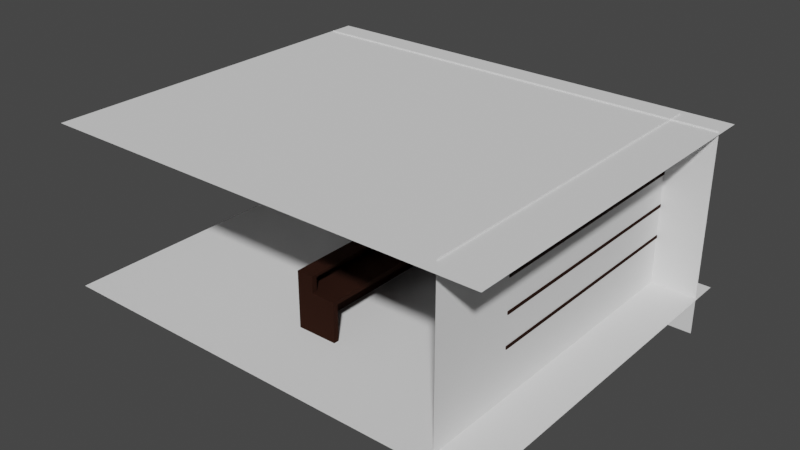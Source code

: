 # Source: Level.blend  (saved by Blender 2.93.21; exported with 4.5.12 LTS)
import bpy
from mathutils import Matrix  # noqa: F401  (used for matrix-valued properties, if any)

bpy.ops.wm.read_factory_settings(use_empty=True)
scene = bpy.context.scene
scene.name = 'Scene'

# ---- collections
col_full_room = bpy.data.collections.new('Full Room'); scene.collection.children.link(col_full_room)
col_geometry = bpy.data.collections.new('Geometry'); col_full_room.children.link(col_geometry)

# ---- materials (node trees are filled in below, after node groups)
mat_wood = bpy.data.materials.new('Wood')
mat_wood.use_transparent_shadow = False

# ---- material node trees
mat_wood.use_nodes = True; mat_wood.node_tree.nodes.clear()
_N = mat_wood.node_tree.nodes; _L = mat_wood.node_tree.links
n0 = _N.new('ShaderNodeOutputMaterial'); n0.name = 'Material Output'; n0.location = (300, 300)
n1 = _N.new('ShaderNodeBsdfPrincipled'); n1.name = 'Principled BSDF'; n1.location = (10, 300)
n1.distribution = 'GGX'
n1.subsurface_method = 'BURLEY'
n1.inputs[0].default_value = (0.02198, 0.006722, 0.003126, 1.0)
n1.inputs[2].default_value = 1.0
n1.inputs[3].default_value = 1.45
n1.inputs[13].default_value = 0.1176
n1.inputs[27].default_value = (0.0, 0.0, 0.0, 1.0)
n1.inputs[28].default_value = 1.0
_L.new(n1.outputs[0], n0.inputs[0])
n0.is_active_output = True

# ---- world
world_world = bpy.data.worlds.new('World'); scene.world = world_world
world_world.use_nodes = True; world_world.node_tree.nodes.clear()
_N = world_world.node_tree.nodes; _L = world_world.node_tree.links
n0 = _N.new('ShaderNodeOutputWorld'); n0.name = 'World Output'; n0.location = (300, 300)
n1 = _N.new('ShaderNodeBackground'); n1.name = 'Background'; n1.location = (10, 300)
n1.inputs[0].default_value = (0.05088, 0.05088, 0.05088, 1.0)
_L.new(n1.outputs[0], n0.inputs[0])
n0.is_active_output = True
world_world.color = (0.05088, 0.05088, 0.05088)
world_world.use_sun_shadow = False
world_world.sun_shadow_jitter_overblur = 0.0

# ---- meshes
me_cube_002 = bpy.data.meshes.new('Cube.002')
me_cube_002.from_pydata([(-1.0, -1.0, -1.0), (-1.0, -1.0, 1.0), (-1.0, 1.0, -1.0), (-1.0, 1.0, 1.0), (1.0, -1.0, -1.0), (1.0, -1.0, 1.0), (1.0, 1.0, -1.0), (1.0, 1.0, 1.0), (-0.1715, 1.0, -1.0), (-0.1715, 1.0, 1.0), (-0.1715, -1.0, -1.0), (-0.1715, -1.0, 1.0), (-1.0, -1.0, 1.807), (-1.0, 1.0, 1.807), (-0.1715, -1.0, 1.807), (-0.1715, 1.0, 1.807), (-0.1715, 1.0, 1.684), (-0.1715, -1.0, 1.684), (-1.0, -1.0, 1.684), (-1.0, 1.0, 1.684), (-1.0, 0.9635, -1.0), (-1.0, -0.9635, -1.0), (-1.0, -0.9635, 1.0), (-1.0, 0.9635, 1.0), (1.0, -0.9635, -1.0), (1.0, 0.9635, -1.0), (1.0, 0.9635, 1.0), (1.0, -0.9635, 1.0), (-0.1715, 0.9635, 1.0), (-0.1715, -0.9635, 1.0), (-1.0, -0.9635, 1.807), (-1.0, 0.9635, 1.807), (-0.1715, 0.9635, 1.807), (-0.1715, -0.9635, 1.807), (-1.0, -0.9635, 1.684), (-1.0, 0.9635, 1.684), (-0.1715, 0.9635, 1.684), (-0.1715, -0.9635, 1.684), (-0.8573, 0.9635, 1.0), (-0.8573, -0.9635, 1.0), (-0.8573, 0.9635, 1.684), (-0.8573, -0.9635, 1.684), (0.7711, 1.0, 1.0), (0.7711, -1.0, -1.0), (0.7711, 1.0, -1.0), (0.7711, -1.0, 1.0), (0.7711, 0.9635, 1.0), (0.7711, -0.9635, 1.0), (-1.0, -1.0, 0.7864), (-1.0, 1.0, 0.7864), (1.0, 1.0, 0.7864), (1.0, -1.0, 0.7864), (-0.1715, -1.0, 0.7864), (-0.1715, 1.0, 0.7864), (1.0, 0.9635, 0.7864), (1.0, -0.9635, 0.7864), (-1.0, -0.9635, 0.7864), (-1.0, 0.9635, 0.7864), (0.7711, -1.0, 0.7864), (0.7711, 1.0, 0.7864), (-0.6497, -0.9635, -1.0), (-0.6497, 0.9635, -1.0), (-0.6497, 0.9635, 0.7864), (-0.6497, -0.9635, 0.7864)], [], [(57, 23, 3, 49), (59, 42, 7, 50), (55, 27, 5, 51), (52, 11, 1, 48), (36, 16, 15, 32), (47, 29, 11, 45), (58, 45, 11, 52), (49, 3, 9, 53), (33, 30, 12, 14), (34, 18, 12, 30), (16, 19, 13, 15), (18, 17, 14, 12), (1, 11, 17, 18), (9, 3, 19, 16), (22, 1, 18, 34), (28, 9, 16, 36), (11, 29, 37, 17), (29, 28, 38, 39), (3, 23, 35, 19), (23, 22, 34, 35), (19, 35, 31, 13), (35, 34, 30, 31), (15, 13, 31, 32), (32, 31, 30, 33), (42, 9, 28, 46), (46, 28, 29, 47), (17, 37, 33, 14), (37, 36, 32, 33), (50, 7, 26, 54), (54, 26, 27, 55), (48, 1, 22, 56), (56, 22, 23, 57), (39, 38, 40, 41), (37, 29, 39, 41), (28, 36, 40, 38), (36, 37, 41, 40), (26, 46, 47, 27), (7, 42, 46, 26), (51, 5, 45, 58), (27, 47, 45, 5), (53, 9, 42, 59), (8, 53, 59, 44), (4, 51, 58, 43), (21, 56, 57, 20), (0, 48, 56, 21), (6, 50, 54, 25), (2, 49, 53, 8), (43, 58, 52, 10), (10, 52, 48, 0), (24, 55, 51, 4), (44, 59, 50, 6), (20, 57, 49, 2), (61, 62, 63, 60), (25, 54, 62, 61), (54, 55, 63, 62), (55, 24, 60, 63)])
_uv = me_cube_002.uv_layers.new(name='UVMap')
_uv.uv.foreach_set('vector', [2.338, 0.3235, 2.338, 0.5, 2.308, 0.5, 2.308, 0.3235, 0.8176, 0.3235, 0.8176, 0.5, 0.625, 0.5, 0.625, 0.3235, 0.4453, 2.123, 0.625, 2.123, 0.625, 2.153, 0.4453, 2.153, 1.611, 2.329, 1.611, 2.153, 2.308, 2.153, 2.308, 2.329, 2.186, 0.5301, 2.186, 0.5, 2.29, 0.5, 2.29, 0.5301, 0.8176, 2.123, 1.611, 2.123, 1.611, 2.153, 0.8176, 2.153, 0.8176, 2.329, 0.8176, 2.153, 1.611, 2.153, 1.611, 2.329, 2.308, 0.3235, 2.308, 0.5, 1.611, 0.5, 1.611, 0.3235, 2.29, 2.123, 2.987, 2.123, 2.987, 2.153, 2.29, 2.153, 3.091, 2.123, 3.091, 2.153, 2.987, 2.153, 2.987, 2.123, 2.186, 0.5, 2.186, -0.1847, 2.29, -0.1847, 2.29, 0.5, 2.186, 2.838, 2.186, 2.153, 2.29, 2.153, 2.29, 2.838, 1.611, 2.838, 1.611, 2.153, 2.186, 2.153, 2.186, 2.838, 1.611, 0.5, 1.611, -0.1847, 2.186, -0.1847, 2.186, 0.5, 1.611, 2.868, 1.611, 2.838, 2.186, 2.838, 2.186, 2.868, 1.611, 0.5301, 1.611, 0.5, 2.186, 0.5, 2.186, 0.5301, 1.611, 2.153, 1.611, 2.123, 2.186, 2.123, 2.186, 2.153, 1.611, 2.123, 1.611, 0.5301, 2.188, 0.5301, 2.188, 2.123, 1.611, -0.1847, 1.611, -0.2148, 2.186, -0.2148, 2.186, -0.1847, 1.611, -0.2148, 1.611, -1.807, 2.186, -1.807, 2.186, -0.2148, 2.186, -0.1847, 2.186, -0.2148, 2.29, -0.2148, 2.29, -0.1847, 2.186, -0.2148, 2.186, -1.807, 2.29, -1.807, 2.29, -0.2148, 2.29, 0.5, 2.987, 0.5, 2.987, 0.5301, 2.29, 0.5301, 2.29, 0.5301, 2.987, 0.5301, 2.987, 2.123, 2.29, 2.123, 0.8176, 0.5, 1.611, 0.5, 1.611, 0.5301, 0.8176, 0.5301, 0.8176, 0.5301, 1.611, 0.5301, 1.611, 2.123, 0.8176, 2.123, 2.186, 2.153, 2.186, 2.123, 2.29, 2.123, 2.29, 2.153, 2.186, 2.123, 2.186, 0.5301, 2.29, 0.5301, 2.29, 2.123, 0.4453, 0.5, 0.625, 0.5, 0.625, 0.5301, 0.4453, 0.5301, 0.4453, 0.5301, 0.625, 0.5301, 0.625, 2.123, 0.4453, 2.123, 2.308, 2.329, 2.308, 2.153, 2.338, 2.153, 2.338, 2.329, 3.96, 0.3235, 3.96, 0.5, 2.338, 0.5, 2.338, 0.3235, 2.188, 2.123, 2.188, 0.5301, 2.763, 0.5301, 2.763, 2.123, 1.611, 2.688, 1.611, 2.123, 2.188, 2.123, 2.188, 2.688, 1.611, 0.5301, 1.611, -0.03517, 2.188, -0.03517, 2.188, 0.5301, 1.611, -0.03517, 1.611, -1.628, 2.188, -1.628, 2.188, -0.03517, 0.625, 0.5301, 0.8176, 0.5301, 0.8176, 2.123, 0.625, 2.123, 0.625, 0.5, 0.8176, 0.5, 0.8176, 0.5301, 0.625, 0.5301, 0.625, 2.329, 0.625, 2.153, 0.8176, 2.153, 0.8176, 2.329, 0.625, 2.123, 0.8176, 2.123, 0.8176, 2.153, 0.625, 2.153, 1.611, 0.3235, 1.611, 0.5, 0.8176, 0.5, 0.8176, 0.3235, 1.611, -1.153, 1.611, 0.3235, 0.8176, 0.3235, 0.8176, -1.153, 0.625, 3.806, 0.625, 2.329, 0.8176, 2.329, 0.8176, 3.806, 3.96, -1.153, 3.96, 0.3235, 2.338, 0.3235, 2.338, -1.153, 2.308, 3.806, 2.308, 2.329, 2.338, 2.329, 2.338, 3.806, -1.058, 0.5, 0.4453, 0.5, 0.4453, 0.5301, -1.058, 0.5301, 2.308, -1.153, 2.308, 0.3235, 1.611, 0.3235, 1.611, -1.153, 0.8176, 3.806, 0.8176, 2.329, 1.611, 2.329, 1.611, 3.806, 1.611, 3.806, 1.611, 2.329, 2.308, 2.329, 2.308, 3.806, -1.058, 2.123, 0.4453, 2.123, 0.4453, 2.153, -1.058, 2.153, 0.8176, -1.153, 0.8176, 0.3235, 0.625, 0.3235, 0.625, -1.153, 2.338, -1.153, 2.338, 0.3235, 2.308, 0.3235, 2.308, -1.153, -2.446, 0.5301, -0.9426, 0.5301, -0.9426, 2.123, -2.446, 2.123, 0.4453, -0.9462, 0.4453, 0.5301, -0.9426, 0.5301, -0.9426, -0.9462, 0.4453, 0.5301, 0.4453, 2.123, -0.9426, 2.123, -0.9426, 0.5301, 0.4453, 2.123, 0.4453, 3.599, -0.9426, 3.599, -0.9426, 2.123])
me_cube_002.materials.append(mat_wood)
me_cube_002.use_remesh_fix_poles = True
me_cube_002.use_remesh_preserve_attributes = False
me_cube_002.update()
me_cube = bpy.data.meshes.new('Cube')
me_cube.from_pydata([(-1.0, -1.0, -1.0), (-1.0, -1.0, 1.0), (-1.0, 1.0, -1.0), (-1.0, 1.0, 1.0), (1.0, -1.0, -1.0), (1.0, -1.0, 1.0), (1.0, 1.0, -1.0), (1.0, 1.0, 1.0)], [], [(0, 1, 3, 2), (2, 3, 7, 6), (6, 7, 5, 4), (4, 5, 1, 0), (2, 6, 4, 0), (7, 3, 1, 5)])
_uv = me_cube.uv_layers.new(name='UVMap')
_uv.uv.foreach_set('vector', [0.375, 0.0, 0.625, 0.0, 0.625, 0.25, 0.375, 0.25, 0.375, 0.25, 0.625, 0.25, 0.625, 0.5, 0.375, 0.5, 0.375, 0.5, 0.625, 0.5, 0.625, 0.75, 0.375, 0.75, 0.375, 0.75, 0.625, 0.75, 0.625, 1.0, 0.375, 1.0, 0.125, 0.5, 0.375, 0.5, 0.375, 0.75, 0.125, 0.75, 0.625, 0.5, 0.875, 0.5, 0.875, 0.75, 0.625, 0.75])
me_cube.materials.append(mat_wood)
me_cube.use_remesh_fix_poles = True
me_cube.use_remesh_preserve_attributes = False
me_cube.update()
me_cube_001 = bpy.data.meshes.new('Cube.001')
me_cube_001.from_pydata([(-1.0, -1.0, -1.0), (-1.0, -1.0, 1.0), (-1.0, 1.0, -1.0), (-1.0, 1.0, 1.0), (1.0, -1.0, -1.0), (1.0, -1.0, 1.0), (1.0, 1.0, -1.0), (1.0, 1.0, 1.0)], [], [(0, 1, 3, 2), (2, 3, 7, 6), (6, 7, 5, 4), (4, 5, 1, 0), (2, 6, 4, 0), (7, 3, 1, 5)])
_uv = me_cube_001.uv_layers.new(name='UVMap')
_uv.uv.foreach_set('vector', [0.375, 0.0, 0.625, 0.0, 0.625, 0.25, 0.375, 0.25, 0.375, 0.25, 0.625, 0.25, 0.625, 0.5, 0.375, 0.5, 0.375, 0.5, 0.625, 0.5, 0.625, 0.75, 0.375, 0.75, 0.375, 0.75, 0.625, 0.75, 0.625, 1.0, 0.375, 1.0, 0.125, 0.5, 0.375, 0.5, 0.375, 0.75, 0.125, 0.75, 0.625, 0.5, 0.875, 0.5, 0.875, 0.75, 0.625, 0.75])
me_cube_001.materials.append(mat_wood)
me_cube_001.use_remesh_fix_poles = True
me_cube_001.use_remesh_preserve_attributes = False
me_cube_001.update()
me_cube_003 = bpy.data.meshes.new('Cube.003')
me_cube_003.from_pydata([(-1.0, -1.0, -1.0), (-1.0, -1.0, 1.0), (-1.0, 1.0, -1.0), (-1.0, 1.0, 1.0), (1.0, -1.0, -1.0), (1.0, -1.0, 1.0), (1.0, 1.0, -1.0), (1.0, 1.0, 1.0)], [], [(0, 1, 3, 2), (2, 3, 7, 6), (6, 7, 5, 4), (4, 5, 1, 0), (2, 6, 4, 0), (7, 3, 1, 5)])
me_cube_003.polygons.foreach_set('use_smooth', [True] * 6)
_uv = me_cube_003.uv_layers.new(name='UVMap')
_uv.uv.foreach_set('vector', [0.375, 0.0, 0.625, 0.0, 0.625, 0.25, 0.375, 0.25, 0.375, 0.25, 0.625, 0.25, 0.625, 0.5, 0.375, 0.5, 0.375, 0.5, 0.625, 0.5, 0.625, 0.75, 0.375, 0.75, 0.375, 0.75, 0.625, 0.75, 0.625, 1.0, 0.375, 1.0, 0.125, 0.5, 0.375, 0.5, 0.375, 0.75, 0.125, 0.75, 0.625, 0.5, 0.875, 0.5, 0.875, 0.75, 0.625, 0.75])
me_cube_003.materials.append(mat_wood)
me_cube_003.use_remesh_fix_poles = True
me_cube_003.use_remesh_preserve_attributes = False
me_cube_003.update()
me_plane_002 = bpy.data.meshes.new('Plane.002')
me_plane_002.from_pydata([(-2.5, -2.5, 0.0), (2.5, -2.5, 0.0), (-2.5, 2.5, 0.0), (2.5, 2.5, 0.0)], [], [(0, 1, 3, 2)])
_uv = me_plane_002.uv_layers.new(name='UVMap')
_uv.uv.foreach_set('vector', [0.0, 0.0, 1.0, 0.0, 1.0, 1.0, 0.0, 1.0])
me_plane_002.use_remesh_fix_poles = True
me_plane_002.use_remesh_preserve_attributes = False
me_plane_002.update()
me_plane_004 = bpy.data.meshes.new('Plane.004')
me_plane_004.from_pydata([(-2.5, -2.5, 0.0), (2.5, -2.5, 0.0), (-2.5, 2.5, 0.0), (2.5, 2.5, 0.0)], [], [(0, 1, 3, 2)])
_uv = me_plane_004.uv_layers.new(name='UVMap')
_uv.uv.foreach_set('vector', [0.0, 0.0, 1.0, 0.0, 1.0, 1.0, 0.0, 1.0])
me_plane_004.use_remesh_fix_poles = True
me_plane_004.use_remesh_preserve_attributes = False
me_plane_004.update()
me_plane_005 = bpy.data.meshes.new('Plane.005')
me_plane_005.from_pydata([(-2.5, -2.5, 0.0), (2.5, -2.5, 0.0), (-2.5, 2.5, 0.0), (2.5, 2.5, 0.0)], [], [(0, 1, 3, 2)])
_uv = me_plane_005.uv_layers.new(name='UVMap')
_uv.uv.foreach_set('vector', [0.0, 0.0, 1.0, 0.0, 1.0, 1.0, 0.0, 1.0])
me_plane_005.use_remesh_fix_poles = True
me_plane_005.use_remesh_preserve_attributes = False
me_plane_005.update()
me_plane_001 = bpy.data.meshes.new('Plane.001')
me_plane_001.from_pydata([(-2.5, -2.5, 0.0), (2.5, -2.5, 0.0), (-2.5, 2.5, 0.0), (2.5, 2.5, 0.0)], [], [(0, 2, 3, 1)])
_uv = me_plane_001.uv_layers.new(name='UVMap')
_uv.uv.foreach_set('vector', [0.0, 0.0, 0.0, 1.0, 1.0, 1.0, 1.0, 0.0])
me_plane_001.use_remesh_fix_poles = True
me_plane_001.use_remesh_preserve_attributes = False
me_plane_001.update()

# ---- objects
ob_barcounter = bpy.data.objects.new('BarCounter', me_cube_002)
ob_shelf_01 = bpy.data.objects.new('Shelf 01', me_cube)
ob_shelf_02 = bpy.data.objects.new('Shelf 02', me_cube_001)
ob_shelf_03 = bpy.data.objects.new('Shelf 03', me_cube_003)
ob_floor = bpy.data.objects.new('Floor', me_plane_002)
ob_wall_east = bpy.data.objects.new('Wall East', me_plane_004)
ob_wall_south = bpy.data.objects.new('Wall South', me_plane_005)
ob_ceiling = bpy.data.objects.new('Ceiling', me_plane_001)

# ---- transforms, parenting, visibility, modifiers, constraints
ob_barcounter.location = (0.0, 1.041, 0.5)
ob_barcounter.scale = (0.5, 3.713, 0.5)
ob_shelf_01.location = (4.058, 0.9726, 1.196)
ob_shelf_01.scale = (0.3353, 2.997, 0.03662)
ob_shelf_02.location = (4.058, 0.9726, 1.973)
ob_shelf_02.scale = (0.3353, 2.997, 0.03662)
ob_shelf_03.location = (4.058, 0.9726, 2.777)
ob_shelf_03.scale = (0.3353, 2.997, 0.03662)
ob_floor.location = (0.0, 0.0, 0.0)
ob_floor.scale = (2.219, 1.829, 1.829)
ob_wall_east.location = (0.0, 3.918, 1.555)
ob_wall_east.rotation_euler = (1.571, -0.0, 0.0)
ob_wall_east.scale = (-2.2, 1.0, 1.0)
ob_wall_south.location = (4.375, 0.07563, 1.555)
ob_wall_south.rotation_euler = (1.571, -0.0, 4.712)
ob_wall_south.scale = (1.718, 1.0, 1.0)
ob_ceiling.location = (0.0, 0.0, 4.018)
ob_ceiling.scale = (2.219, 1.829, 1.829)

# ---- collection membership
col_full_room.objects.link(ob_barcounter)
col_full_room.objects.link(ob_shelf_01)
col_full_room.objects.link(ob_shelf_02)
col_full_room.objects.link(ob_shelf_03)
col_geometry.objects.link(ob_floor)
col_geometry.objects.link(ob_wall_east)
col_geometry.objects.link(ob_wall_south)
col_geometry.objects.link(ob_ceiling)

# ---- scene / render settings (as saved in the file)
scene.frame_start = 1; scene.frame_end = 60; scene.frame_set(30)
scene.render.engine = 'BLENDER_EEVEE_NEXT'
scene.cycles.use_denoising = False
scene.cycles.samples = 128
scene.cycles.sampling_pattern = 'TABULATED_SOBOL'
scene.cycles.use_adaptive_sampling = False
scene.cycles.use_light_tree = False
scene.view_settings.view_transform = 'Filmic'
bpy.context.view_layer.update()

# ---- added for rendering (the .blend has no active camera and no usable light): camera, sun
cam_auto = bpy.data.cameras.new('AutoCamera')
cam_auto.lens = 50.0
cam_auto.sensor_width = 36.0
cam_auto.clip_end = 1000.0
ob_auto_camera = bpy.data.objects.new('AutoCamera', cam_auto)
scene.collection.objects.link(ob_auto_camera)
ob_auto_camera.location = (14.1858, -16.9326, 12.9034)
ob_auto_camera.rotation_euler = (1.09748, -7.21219e-08, 0.694738)
scene.camera = ob_auto_camera
light_auto_sun = bpy.data.lights.new('AutoSun', 'SUN')
light_auto_sun.energy = 3.0
light_auto_sun.angle = 0.0523599
ob_auto_sun = bpy.data.objects.new('AutoSun', light_auto_sun)
scene.collection.objects.link(ob_auto_sun)
ob_auto_sun.rotation_euler = (0.872665, 0.174533, 0.523599)
bpy.context.view_layer.update()

